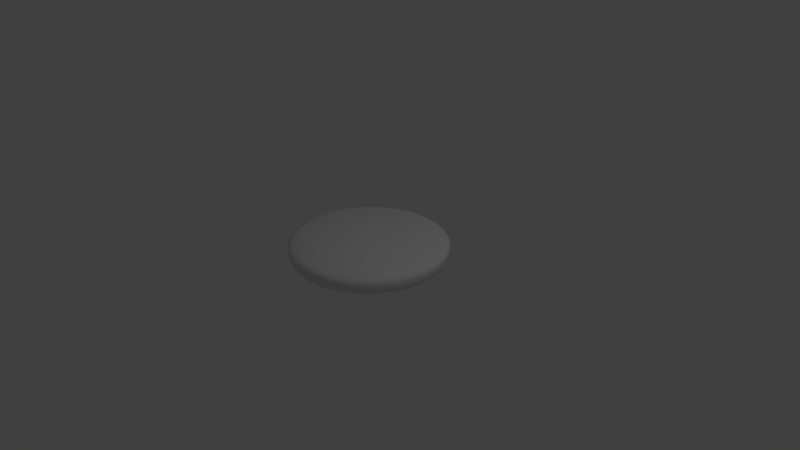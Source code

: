 # Source: ProjectileFrisbee.blend  (saved by Blender 2.79.0; exported with 4.5.12 LTS)
import bpy
from mathutils import Matrix  # noqa: F401  (used for matrix-valued properties, if any)

bpy.ops.wm.read_factory_settings(use_empty=True)
scene = bpy.context.scene
scene.name = 'Scene'

# ---- collections
col_collection_1 = bpy.data.collections.new('Collection 1'); scene.collection.children.link(col_collection_1)

# ---- materials (node trees are filled in below, after node groups)
mat_material = bpy.data.materials.new('Material')
mat_material.alpha_threshold = 0.0
mat_material.use_transparent_shadow = False
mat_material.roughness = 0.5
mat_material.line_color = (0.0, 0.0, 0.0, 1.0)

# ---- material node trees

# ---- world
world_world = bpy.data.worlds.new('World'); scene.world = world_world
world_world.color = (0.05088, 0.05088, 0.05088)
world_world.use_sun_shadow = False
world_world.sun_shadow_jitter_overblur = 0.0
world_world.cycles.sampling_method = 'MANUAL'

# ---- cameras
cam_camera = bpy.data.cameras.new('Camera')
cam_camera.clip_end = 100.0
cam_camera.lens = 35.0
cam_camera.sensor_width = 32.0
cam_camera.sensor_height = 18.0
cam_camera.ortho_scale = 7.314
cam_camera.dof.focus_distance = 0.0
cam_camera.dof.aperture_fstop = 128.0

# ---- lights
light_lamp = bpy.data.lights.new('Lamp', 'POINT')
light_lamp.transmission_factor = 0.0
light_lamp.cutoff_distance = 30.0
light_lamp.energy = 100.0
light_lamp.shadow_buffer_clip_start = 1.001
light_lamp.shadow_soft_size = 0.1
light_lamp.shadow_maximum_resolution = 0.006
light_lamp.use_absolute_resolution = True

# ---- meshes
me_cube = bpy.data.meshes.new('Cube')
me_cube.from_pydata([(0.0, 1.0, 0.0), (-0.1951, 0.9808, 0.0), (-0.3827, 0.9239, 0.0), (-0.5556, 0.8315, 0.0), (-0.7071, 0.7071, 0.0), (-0.8315, 0.5556, 0.0), (-0.9239, 0.3827, 0.0), (-0.9808, 0.1951, 0.0), (-1.0, 7.55e-08, 0.0), (-0.9808, -0.1951, 0.0), (-0.9239, -0.3827, 0.0), (-0.8315, -0.5556, 0.0), (-0.7071, -0.7071, 0.0), (-0.5556, -0.8315, 0.0), (-0.3827, -0.9239, 0.0), (-0.1951, -0.9808, 0.0), (3.258e-07, -1.0, 0.0), (0.1951, -0.9808, 0.0), (0.3827, -0.9239, 0.0), (0.5556, -0.8315, 0.0), (0.7071, -0.7071, 0.0), (0.8315, -0.5556, 0.0), (0.9239, -0.3827, 0.0), (0.9808, -0.1951, 0.0), (1.0, 9.656e-07, 0.0), (0.9808, 0.1951, 0.0), (0.9239, 0.3827, 0.0), (0.8315, 0.5556, 0.0), (0.7071, 0.7071, 0.0), (0.5556, 0.8315, 0.0), (0.3827, 0.9239, 0.0), (0.1951, 0.9808, 0.0), (1.358e-09, 1.011, 0.02043), (-0.1973, 0.992, 0.02043), (-0.3871, 0.9344, 0.02043), (-0.5619, 0.841, 0.02043), (-0.7152, 0.7152, 0.02043), (-0.841, 0.5619, 0.02043), (-0.9344, 0.3871, 0.02043), (-0.992, 0.1973, 0.02043), (-1.011, 7.31e-08, 0.02043), (-0.992, -0.1973, 0.02043), (-0.9344, -0.3871, 0.02043), (-0.841, -0.5619, 0.02043), (-0.7152, -0.7152, 0.02043), (-0.5619, -0.841, 0.02043), (-0.3871, -0.9344, 0.02043), (-0.1973, -0.992, 0.02043), (3.309e-07, -1.011, 0.02043), (0.1973, -0.992, 0.02043), (0.3871, -0.9344, 0.02043), (0.5619, -0.841, 0.02043), (0.7152, -0.7152, 0.02043), (0.841, -0.5619, 0.02043), (0.9344, -0.3871, 0.02043), (0.992, -0.1973, 0.02043), (1.011, 9.734e-07, 0.02043), (0.992, 0.1973, 0.02043), (0.9344, 0.3871, 0.02043), (0.841, 0.5619, 0.02043), (0.7152, 0.7152, 0.02043), (0.5619, 0.841, 0.02043), (0.3871, 0.9344, 0.02043), (0.1973, 0.992, 0.02043), (3.406e-09, 1.033, 0.06525), (-0.2011, 1.013, 0.06525), (-0.3946, 0.9543, 0.06525), (-0.5728, 0.859, 0.06525), (-0.7291, 0.7308, 0.06525), (-0.8573, 0.5745, 0.06525), (-0.9526, 0.3963, 0.06525), (-1.011, 0.2028, 0.06525), (-1.031, 0.001702, 0.06525), (-1.011, -0.1994, 0.06525), (-0.9526, -0.3929, 0.06525), (-0.8573, -0.5711, 0.06525), (-0.7291, -0.7274, 0.06525), (-0.5728, -0.8556, 0.06525), (-0.3946, -0.9509, 0.06525), (-0.2011, -1.01, 0.06525), (3.394e-07, -1.029, 0.06525), (0.2011, -1.01, 0.06525), (0.3946, -0.9509, 0.06525), (0.5728, -0.8556, 0.06525), (0.7291, -0.7274, 0.06525), (0.8573, -0.5711, 0.06525), (0.9526, -0.3929, 0.06525), (1.011, -0.1994, 0.06525), (1.031, 0.001703, 0.06525), (1.011, 0.2028, 0.06525), (0.9526, 0.3963, 0.06525), (0.8573, 0.5745, 0.06525), (0.7291, 0.7308, 0.06525), (0.5728, 0.859, 0.06525), (0.3946, 0.9543, 0.06525), (0.2011, 1.013, 0.06525), (4.822e-09, 1.045, 0.139), (-0.2035, 1.025, 0.139), (-0.3993, 0.9656, 0.139), (-0.5796, 0.8692, 0.139), (-0.7377, 0.7394, 0.139), (-0.8675, 0.5813, 0.139), (-0.9639, 0.401, 0.139), (-1.023, 0.2052, 0.139), (-1.043, 0.001702, 0.139), (-1.023, -0.2018, 0.139), (-0.9639, -0.3976, 0.139), (-0.8675, -0.5779, 0.139), (-0.7377, -0.736, 0.139), (-0.5796, -0.8658, 0.139), (-0.3993, -0.9622, 0.139), (-0.2035, -1.022, 0.139), (3.448e-07, -1.042, 0.139), (0.2035, -1.022, 0.139), (0.3993, -0.9622, 0.139), (0.5796, -0.8658, 0.139), (0.7377, -0.736, 0.139), (0.8675, -0.5779, 0.139), (0.9639, -0.3976, 0.139), (1.023, -0.2018, 0.139), (1.043, 0.001703, 0.139), (1.023, 0.2052, 0.139), (0.9639, 0.401, 0.139), (0.8675, 0.5813, 0.139), (0.7377, 0.7394, 0.139), (0.5796, 0.8692, 0.139), (0.3993, 0.9656, 0.139), (0.2035, 1.025, 0.139), (5.191e-10, 1.034, 0.1745), (-0.2014, 1.014, 0.1745), (-0.3951, 0.9556, 0.1745), (-0.5736, 0.8602, 0.1745), (-0.7301, 0.7318, 0.1745), (-0.8585, 0.5753, 0.1745), (-0.9539, 0.3968, 0.1745), (-1.013, 0.2031, 0.1745), (-1.033, 0.001702, 0.1745), (-1.013, -0.1997, 0.1745), (-0.9539, -0.3934, 0.1745), (-0.8585, -0.5719, 0.1745), (-0.7301, -0.7284, 0.1745), (-0.5736, -0.8568, 0.1745), (-0.3951, -0.9522, 0.1745), (-0.2014, -1.011, 0.1745), (3.37e-07, -1.031, 0.1745), (0.2014, -1.011, 0.1745), (0.3951, -0.9522, 0.1745), (0.5736, -0.8568, 0.1745), (0.7301, -0.7284, 0.1745), (0.8585, -0.5719, 0.1745), (0.9539, -0.3934, 0.1745), (1.013, -0.1997, 0.1745), (1.033, 0.001703, 0.1745), (1.013, 0.2031, 0.1745), (0.9539, 0.3968, 0.1745), (0.8585, 0.5753, 0.1745), (0.7301, 0.7318, 0.1745), (0.5736, 0.8602, 0.1745), (0.3951, 0.9556, 0.1745), (0.2014, 1.014, 0.1745), (-3.379e-09, 0.9851, 0.2057), (-0.1919, 0.9662, 0.2057), (-0.3763, 0.9103, 0.2057), (-0.5464, 0.8194, 0.2057), (-0.6954, 0.6971, 0.2057), (-0.8177, 0.5481, 0.2057), (-0.9086, 0.378, 0.2057), (-0.9645, 0.1936, 0.2057), (-0.9834, 0.001702, 0.2057), (-0.9645, -0.1902, 0.2057), (-0.9086, -0.3746, 0.2057), (-0.8177, -0.5447, 0.2057), (-0.6954, -0.6937, 0.2057), (-0.5464, -0.816, 0.2057), (-0.3763, -0.9069, 0.2057), (-0.1919, -0.9628, 0.2057), (3.171e-07, -0.9817, 0.2057), (0.1919, -0.9628, 0.2057), (0.3763, -0.9069, 0.2057), (0.5464, -0.816, 0.2057), (0.6954, -0.6937, 0.2057), (0.8177, -0.5447, 0.2057), (0.9086, -0.3746, 0.2057), (0.9645, -0.1902, 0.2057), (0.9834, 0.001703, 0.2057), (0.9645, 0.1936, 0.2057), (0.9086, 0.378, 0.2057), (0.8177, 0.5481, 0.2057), (0.6954, 0.6971, 0.2057), (0.5464, 0.8194, 0.2057), (0.3763, 0.9103, 0.2057), (0.1919, 0.9662, 0.2057), (-1.122e-08, 0.8904, 0.2449), (-0.1734, 0.8733, 0.2449), (-0.3401, 0.8227, 0.2449), (-0.4937, 0.7406, 0.2449), (-0.6284, 0.6301, 0.2449), (-0.7389, 0.4954, 0.2449), (-0.821, 0.3418, 0.2449), (-0.8716, 0.1751, 0.2449), (-0.8887, 0.001702, 0.2449), (-0.8716, -0.1717, 0.2449), (-0.821, -0.3384, 0.2449), (-0.7389, -0.492, 0.2449), (-0.6284, -0.6267, 0.2449), (-0.4937, -0.7372, 0.2449), (-0.3401, -0.8193, 0.2449), (-0.1734, -0.8699, 0.2449), (2.783e-07, -0.8869, 0.2449), (0.1734, -0.8699, 0.2449), (0.3401, -0.8193, 0.2449), (0.4937, -0.7372, 0.2449), (0.6284, -0.6267, 0.2449), (0.7389, -0.492, 0.2449), (0.821, -0.3384, 0.2449), (0.8716, -0.1717, 0.2449), (0.8887, 0.001703, 0.2449), (0.8716, 0.1751, 0.2449), (0.821, 0.3418, 0.2449), (0.7389, 0.4954, 0.2449), (0.6284, 0.6301, 0.2449), (0.4937, 0.7406, 0.2449), (0.3401, 0.8227, 0.2449), (0.1734, 0.8733, 0.2449), (-8.838e-08, 0.3624, 0.2729), (-0.07036, 0.3554, 0.2729), (-0.138, 0.3349, 0.2729), (-0.2004, 0.3016, 0.2729), (-0.255, 0.2567, 0.2729), (-0.2999, 0.2021, 0.2729), (-0.3332, 0.1397, 0.2729), (-0.3537, 0.07206, 0.2729), (-0.3607, 0.001702, 0.2729), (-0.3537, -0.06866, 0.2729), (-0.3332, -0.1363, 0.2729), (-0.2999, -0.1987, 0.2729), (-0.255, -0.2533, 0.2729), (-0.2004, -0.2982, 0.2729), (-0.138, -0.3315, 0.2729), (-0.07036, -0.352, 0.2729), (2.913e-08, -0.359, 0.2729), (0.07036, -0.352, 0.2729), (0.138, -0.3315, 0.2729), (0.2004, -0.2982, 0.2729), (0.255, -0.2533, 0.2729), (0.2999, -0.1987, 0.2729), (0.3332, -0.1363, 0.2729), (0.3537, -0.06866, 0.2729), (0.3607, 0.001703, 0.2729), (0.3537, 0.07207, 0.2729), (0.3332, 0.1397, 0.2729), (0.2999, 0.2021, 0.2729), (0.255, 0.2567, 0.2729), (0.2004, 0.3016, 0.2729), (0.138, 0.3349, 0.2729), (0.07036, 0.3554, 0.2729), (-9.902e-08, 0.2844, 0.2819), (-0.05516, 0.279, 0.2819), (-0.1082, 0.2629, 0.2819), (-0.1571, 0.2368, 0.2819), (-0.1999, 0.2016, 0.2819), (-0.2351, 0.1588, 0.2819), (-0.2612, 0.1099, 0.2819), (-0.2773, 0.05686, 0.2819), (-0.2827, 0.001702, 0.2819), (-0.2773, -0.05345, 0.2819), (-0.2612, -0.1065, 0.2819), (-0.2351, -0.1554, 0.2819), (-0.1999, -0.1982, 0.2819), (-0.1571, -0.2334, 0.2819), (-0.1082, -0.2595, 0.2819), (-0.05516, -0.2756, 0.2819), (-6.902e-09, -0.281, 0.2819), (0.05516, -0.2756, 0.2819), (0.1082, -0.2595, 0.2819), (0.1571, -0.2334, 0.2819), (0.1999, -0.1982, 0.2819), (0.2351, -0.1554, 0.2819), (0.2612, -0.1065, 0.2819), (0.2773, -0.05345, 0.2819), (0.2827, 0.001703, 0.2819), (0.2773, 0.05686, 0.2819), (0.2612, 0.1099, 0.2819), (0.2351, 0.1588, 0.2819), (0.1999, 0.2016, 0.2819), (0.1571, 0.2368, 0.2819), (0.1082, 0.2629, 0.2819), (0.05515, 0.279, 0.2819), (-4.526e-09, 0.9619, 0.0), (-0.1877, 0.9434, 0.0), (-0.3681, 0.8887, 0.0), (-0.5344, 0.7998, 0.0), (-0.6802, 0.6802, 0.0), (-0.7998, 0.5344, 0.0), (-0.8887, 0.3681, 0.0), (-0.9434, 0.1877, 0.0), (-0.9619, 8.348e-08, 0.0), (-0.9434, -0.1877, 0.0), (-0.8887, -0.3681, 0.0), (-0.7998, -0.5344, 0.0), (-0.6802, -0.6802, 0.0), (-0.5344, -0.7998, 0.0), (-0.3681, -0.8887, 0.0), (-0.1877, -0.9434, 0.0), (3.089e-07, -0.9619, 0.0), (0.1877, -0.9434, 0.0), (0.3681, -0.8887, 0.0), (0.5344, -0.7998, 0.0), (0.6802, -0.6802, 0.0), (0.7998, -0.5344, 0.0), (0.8887, -0.3681, 0.0), (0.9434, -0.1877, 0.0), (0.9619, 9.397e-07, 0.0), (0.9434, 0.1877, 0.0), (0.8887, 0.3681, 0.0), (0.7998, 0.5344, 0.0), (0.6802, 0.6802, 0.0), (0.5344, 0.7998, 0.0), (0.3681, 0.8887, 0.0), (0.1877, 0.9434, 0.0), (2.316e-08, 1.003, 0.1638), (-0.1956, 0.9834, 0.1638), (-0.3837, 0.9264, 0.1638), (-0.5571, 0.8337, 0.1638), (-0.709, 0.709, 0.1638), (-0.8337, 0.5571, 0.1638), (-0.9264, 0.3837, 0.1638), (-0.9834, 0.1956, 0.1638), (-1.003, 7.993e-08, 0.1638), (-0.9834, -0.1956, 0.1638), (-0.9264, -0.3837, 0.1638), (-0.8337, -0.5571, 0.1638), (-0.709, -0.709, 0.1638), (-0.5571, -0.8337, 0.1638), (-0.3837, -0.9264, 0.1638), (-0.1956, -0.9834, 0.1638), (3.499e-07, -1.003, 0.1638), (0.1956, -0.9834, 0.1638), (0.3837, -0.9264, 0.1638), (0.5571, -0.8337, 0.1638), (0.709, -0.709, 0.1638), (0.8337, -0.5571, 0.1638), (0.9264, -0.3837, 0.1638), (0.9834, -0.1956, 0.1638), (1.003, 9.724e-07, 0.1638), (0.9834, 0.1956, 0.1638), (0.9264, 0.3837, 0.1638), (0.8337, 0.5571, 0.1638), (0.709, 0.709, 0.1638), (0.5571, 0.8337, 0.1638), (0.3837, 0.9264, 0.1638), (0.1956, 0.9834, 0.1638), (1.257e-08, 0.1806, 0.1648), (-0.03523, 0.1771, 0.1648), (-0.06911, 0.1669, 0.1648), (-0.1003, 0.1502, 0.1648), (-0.1277, 0.1277, 0.1648), (-0.1502, 0.1003, 0.1648), (-0.1669, 0.06911, 0.1648), (-0.1771, 0.03523, 0.1648), (-0.1806, 2.649e-07, 0.1648), (-0.1771, -0.03523, 0.1648), (-0.1669, -0.06911, 0.1648), (-0.1502, -0.1003, 0.1648), (-0.1277, -0.1277, 0.1648), (-0.1003, -0.1502, 0.1648), (-0.06911, -0.1669, 0.1648), (-0.03523, -0.1771, 0.1648), (7.142e-08, -0.1806, 0.1648), (0.03523, -0.1771, 0.1648), (0.06911, -0.1669, 0.1648), (0.1003, -0.1502, 0.1648), (0.1277, -0.1277, 0.1648), (0.1502, -0.1003, 0.1648), (0.1669, -0.06911, 0.1648), (0.1771, -0.03523, 0.1648), (0.1806, 4.256e-07, 0.1648), (0.1771, 0.03523, 0.1648), (0.1669, 0.06911, 0.1648), (0.1502, 0.1003, 0.1648), (0.1277, 0.1277, 0.1648), (0.1003, 0.1502, 0.1648), (0.06911, 0.1669, 0.1648), (0.03523, 0.1771, 0.1648)], [], [(5, 37, 36, 4), (0, 32, 63, 31), (19, 51, 50, 18), (6, 38, 37, 5), (20, 52, 51, 19), (7, 39, 38, 6), (21, 53, 52, 20), (8, 40, 39, 7), (22, 54, 53, 21), (9, 41, 40, 8), (23, 55, 54, 22), (10, 42, 41, 9), (24, 56, 55, 23), (11, 43, 42, 10), (25, 57, 56, 24), (12, 44, 43, 11), (26, 58, 57, 25), (13, 45, 44, 12), (27, 59, 58, 26), (14, 46, 45, 13), (1, 33, 32, 0), (28, 60, 59, 27), (15, 47, 46, 14), (2, 34, 33, 1), (29, 61, 60, 28), (16, 48, 47, 15), (3, 35, 34, 2), (30, 62, 61, 29), (17, 49, 48, 16), (4, 36, 35, 3), (31, 63, 62, 30), (18, 50, 49, 17), (59, 91, 90, 58), (46, 78, 77, 45), (33, 65, 64, 32), (60, 92, 91, 59), (47, 79, 78, 46), (34, 66, 65, 33), (61, 93, 92, 60), (48, 80, 79, 47), (35, 67, 66, 34), (62, 94, 93, 61), (49, 81, 80, 48), (36, 68, 67, 35), (63, 95, 94, 62), (50, 82, 81, 49), (37, 69, 68, 36), (32, 64, 95, 63), (51, 83, 82, 50), (38, 70, 69, 37), (52, 84, 83, 51), (39, 71, 70, 38), (53, 85, 84, 52), (40, 72, 71, 39), (54, 86, 85, 53), (41, 73, 72, 40), (55, 87, 86, 54), (42, 74, 73, 41), (56, 88, 87, 55), (43, 75, 74, 42), (57, 89, 88, 56), (44, 76, 75, 43), (58, 90, 89, 57), (45, 77, 76, 44), (67, 99, 98, 66), (94, 126, 125, 93), (81, 113, 112, 80), (68, 100, 99, 67), (95, 127, 126, 94), (82, 114, 113, 81), (69, 101, 100, 68), (64, 96, 127, 95), (83, 115, 114, 82), (70, 102, 101, 69), (84, 116, 115, 83), (71, 103, 102, 70), (85, 117, 116, 84), (72, 104, 103, 71), (86, 118, 117, 85), (73, 105, 104, 72), (87, 119, 118, 86), (74, 106, 105, 73), (88, 120, 119, 87), (75, 107, 106, 74), (89, 121, 120, 88), (76, 108, 107, 75), (90, 122, 121, 89), (77, 109, 108, 76), (91, 123, 122, 90), (78, 110, 109, 77), (65, 97, 96, 64), (92, 124, 123, 91), (79, 111, 110, 78), (66, 98, 97, 65), (93, 125, 124, 92), (80, 112, 111, 79), (102, 134, 133, 101), (116, 148, 147, 115), (103, 135, 134, 102), (117, 149, 148, 116), (104, 136, 135, 103), (118, 150, 149, 117), (105, 137, 136, 104), (119, 151, 150, 118), (106, 138, 137, 105), (120, 152, 151, 119), (107, 139, 138, 106), (121, 153, 152, 120), (108, 140, 139, 107), (122, 154, 153, 121), (109, 141, 140, 108), (123, 155, 154, 122), (110, 142, 141, 109), (97, 129, 128, 96), (124, 156, 155, 123), (111, 143, 142, 110), (98, 130, 129, 97), (125, 157, 156, 124), (112, 144, 143, 111), (99, 131, 130, 98), (126, 158, 157, 125), (113, 145, 144, 112), (100, 132, 131, 99), (127, 159, 158, 126), (114, 146, 145, 113), (101, 133, 132, 100), (96, 128, 159, 127), (115, 147, 146, 114), (137, 169, 168, 136), (151, 183, 182, 150), (138, 170, 169, 137), (152, 184, 183, 151), (139, 171, 170, 138), (153, 185, 184, 152), (140, 172, 171, 139), (154, 186, 185, 153), (141, 173, 172, 140), (155, 187, 186, 154), (142, 174, 173, 141), (129, 161, 160, 128), (156, 188, 187, 155), (143, 175, 174, 142), (130, 162, 161, 129), (157, 189, 188, 156), (144, 176, 175, 143), (131, 163, 162, 130), (158, 190, 189, 157), (145, 177, 176, 144), (132, 164, 163, 131), (159, 191, 190, 158), (146, 178, 177, 145), (133, 165, 164, 132), (128, 160, 191, 159), (147, 179, 178, 146), (134, 166, 165, 133), (148, 180, 179, 147), (135, 167, 166, 134), (149, 181, 180, 148), (136, 168, 167, 135), (150, 182, 181, 149), (172, 204, 203, 171), (186, 218, 217, 185), (173, 205, 204, 172), (187, 219, 218, 186), (174, 206, 205, 173), (161, 193, 192, 160), (188, 220, 219, 187), (175, 207, 206, 174), (162, 194, 193, 161), (189, 221, 220, 188), (176, 208, 207, 175), (163, 195, 194, 162), (190, 222, 221, 189), (177, 209, 208, 176), (164, 196, 195, 163), (191, 223, 222, 190), (178, 210, 209, 177), (165, 197, 196, 164), (160, 192, 223, 191), (179, 211, 210, 178), (166, 198, 197, 165), (180, 212, 211, 179), (167, 199, 198, 166), (181, 213, 212, 180), (168, 200, 199, 167), (182, 214, 213, 181), (169, 201, 200, 168), (183, 215, 214, 182), (170, 202, 201, 169), (184, 216, 215, 183), (171, 203, 202, 170), (185, 217, 216, 184), (207, 239, 238, 206), (194, 226, 225, 193), (221, 253, 252, 220), (208, 240, 239, 207), (195, 227, 226, 194), (222, 254, 253, 221), (209, 241, 240, 208), (196, 228, 227, 195), (223, 255, 254, 222), (210, 242, 241, 209), (197, 229, 228, 196), (192, 224, 255, 223), (211, 243, 242, 210), (198, 230, 229, 197), (212, 244, 243, 211), (199, 231, 230, 198), (213, 245, 244, 212), (200, 232, 231, 199), (214, 246, 245, 213), (201, 233, 232, 200), (215, 247, 246, 214), (202, 234, 233, 201), (216, 248, 247, 215), (203, 235, 234, 202), (217, 249, 248, 216), (204, 236, 235, 203), (218, 250, 249, 217), (205, 237, 236, 204), (219, 251, 250, 218), (206, 238, 237, 205), (193, 225, 224, 192), (220, 252, 251, 219), (242, 274, 273, 241), (229, 261, 260, 228), (224, 256, 287, 255), (243, 275, 274, 242), (230, 262, 261, 229), (244, 276, 275, 243), (231, 263, 262, 230), (245, 277, 276, 244), (232, 264, 263, 231), (246, 278, 277, 245), (233, 265, 264, 232), (247, 279, 278, 246), (234, 266, 265, 233), (248, 280, 279, 247), (235, 267, 266, 234), (249, 281, 280, 248), (236, 268, 267, 235), (250, 282, 281, 249), (237, 269, 268, 236), (251, 283, 282, 250), (238, 270, 269, 237), (225, 257, 256, 224), (252, 284, 283, 251), (239, 271, 270, 238), (226, 258, 257, 225), (253, 285, 284, 252), (240, 272, 271, 239), (227, 259, 258, 226), (254, 286, 285, 253), (241, 273, 272, 240), (228, 260, 259, 227), (255, 287, 286, 254), (257, 258, 259, 260, 261, 262, 263, 264, 265, 266, 267, 268, 269, 270, 271, 272, 273, 274, 275, 276, 277, 278, 279, 280, 281, 282, 283, 284, 285, 286, 287, 256), (10, 298, 299, 11), (24, 312, 313, 25), (11, 299, 300, 12), (25, 313, 314, 26), (12, 300, 301, 13), (26, 314, 315, 27), (13, 301, 302, 14), (0, 288, 289, 1), (27, 315, 316, 28), (14, 302, 303, 15), (1, 289, 290, 2), (28, 316, 317, 29), (15, 303, 304, 16), (2, 290, 291, 3), (29, 317, 318, 30), (16, 304, 305, 17), (3, 291, 292, 4), (30, 318, 319, 31), (17, 305, 306, 18), (4, 292, 293, 5), (31, 319, 288, 0), (18, 306, 307, 19), (5, 293, 294, 6), (19, 307, 308, 20), (6, 294, 295, 7), (20, 308, 309, 21), (7, 295, 296, 8), (21, 309, 310, 22), (8, 296, 297, 9), (22, 310, 311, 23), (9, 297, 298, 10), (23, 311, 312, 24), (290, 322, 323, 291), (317, 349, 350, 318), (304, 336, 337, 305), (291, 323, 324, 292), (318, 350, 351, 319), (305, 337, 338, 306), (292, 324, 325, 293), (319, 351, 320, 288), (306, 338, 339, 307), (293, 325, 326, 294), (307, 339, 340, 308), (294, 326, 327, 295), (308, 340, 341, 309), (295, 327, 328, 296), (309, 341, 342, 310), (296, 328, 329, 297), (310, 342, 343, 311), (297, 329, 330, 298), (311, 343, 344, 312), (298, 330, 331, 299), (312, 344, 345, 313), (299, 331, 332, 300), (313, 345, 346, 314), (300, 332, 333, 301), (314, 346, 347, 315), (301, 333, 334, 302), (288, 320, 321, 289), (315, 347, 348, 316), (302, 334, 335, 303), (289, 321, 322, 290), (316, 348, 349, 317), (303, 335, 336, 304), (325, 357, 358, 326), (339, 371, 372, 340), (326, 358, 359, 327), (340, 372, 373, 341), (327, 359, 360, 328), (341, 373, 374, 342), (328, 360, 361, 329), (342, 374, 375, 343), (329, 361, 362, 330), (343, 375, 376, 344), (330, 362, 363, 331), (344, 376, 377, 345), (331, 363, 364, 332), (345, 377, 378, 346), (332, 364, 365, 333), (346, 378, 379, 347), (333, 365, 366, 334), (320, 352, 353, 321), (347, 379, 380, 348), (334, 366, 367, 335), (321, 353, 354, 322), (348, 380, 381, 349), (335, 367, 368, 336), (322, 354, 355, 323), (349, 381, 382, 350), (336, 368, 369, 337), (323, 355, 356, 324), (350, 382, 383, 351), (337, 369, 370, 338), (324, 356, 357, 325), (351, 383, 352, 320), (338, 370, 371, 339), (353, 352, 383, 382, 381, 380, 379, 378, 377, 376, 375, 374, 373, 372, 371, 370, 369, 368, 367, 366, 365, 364, 363, 362, 361, 360, 359, 358, 357, 356, 355, 354)])
me_cube.polygons.foreach_set('use_smooth', [True] * 354)
_k = set([(256, 257), (256, 287), (257, 258), (258, 259), (259, 260), (260, 261), (261, 262), (262, 263), (263, 264), (264, 265), (265, 266), (266, 267), (267, 268), (268, 269), (269, 270), (270, 271), (271, 272), (272, 273), (273, 274), (274, 275), (275, 276), (276, 277), (277, 278), (278, 279), (279, 280), (280, 281), (281, 282), (282, 283), (283, 284), (284, 285), (285, 286), (286, 287), (288, 289), (288, 319), (289, 290), (290, 291), (291, 292), (292, 293), (293, 294), (294, 295), (295, 296), (296, 297), (297, 298), (298, 299), (299, 300), (300, 301), (301, 302), (302, 303), (303, 304), (304, 305), (305, 306), (306, 307), (307, 308), (308, 309), (309, 310), (310, 311), (311, 312), (312, 313), (313, 314), (314, 315), (315, 316), (316, 317), (317, 318), (318, 319)])
me_cube.attributes.new('sharp_edge', 'BOOLEAN', 'EDGE').data.foreach_set('value', [ (min(e.vertices), max(e.vertices)) in _k for e in me_cube.edges])
_uv = me_cube.uv_layers.new(name='UVMap')
_uv.uv.foreach_set('vector', [0.5563, 0.807, 0.5509, 0.8083, 0.548, 0.7631, 0.5534, 0.7623, 0.5563, 0.5743, 0.5509, 0.5729, 0.5552, 0.5322, 0.5605, 0.534, 0.7191, 0.6787, 0.7137, 0.679, 0.7137, 0.6301, 0.7191, 0.6304, 0.5605, 0.8472, 0.5552, 0.849, 0.5509, 0.8083, 0.5563, 0.807, 0.7204, 0.7262, 0.7151, 0.727, 0.7137, 0.679, 0.7191, 0.6787, 0.5658, 0.8815, 0.5606, 0.8837, 0.5552, 0.849, 0.5605, 0.8472, 0.7231, 0.7709, 0.7178, 0.7722, 0.7151, 0.727, 0.7204, 0.7262, 0.6708, 0.5337, 0.6655, 0.532, 0.67, 0.4973, 0.6753, 0.4994, 0.727, 0.8112, 0.7217, 0.8129, 0.7178, 0.7722, 0.7231, 0.7709, 0.6675, 0.574, 0.6621, 0.5728, 0.6655, 0.532, 0.6708, 0.5337, 0.6161, 0.533, 0.6108, 0.5313, 0.6156, 0.4966, 0.6209, 0.4987, 0.6654, 0.6187, 0.66, 0.618, 0.6621, 0.5728, 0.6675, 0.574, 0.6126, 0.5733, 0.6072, 0.5721, 0.6108, 0.5313, 0.6161, 0.533, 0.6647, 0.6662, 0.6593, 0.666, 0.66, 0.618, 0.6654, 0.6187, 0.6105, 0.6181, 0.605, 0.6173, 0.6072, 0.5721, 0.6126, 0.5733, 0.6654, 0.7146, 0.66, 0.715, 0.6593, 0.666, 0.6647, 0.6662, 0.6097, 0.6656, 0.6043, 0.6654, 0.605, 0.6173, 0.6105, 0.6181, 0.6675, 0.7621, 0.6621, 0.7629, 0.66, 0.715, 0.6654, 0.7146, 0.6105, 0.7139, 0.605, 0.7143, 0.6043, 0.6654, 0.6097, 0.6656, 0.6708, 0.8067, 0.6655, 0.8081, 0.6621, 0.7629, 0.6675, 0.7621, 0.5534, 0.619, 0.548, 0.6182, 0.5509, 0.5729, 0.5563, 0.5743, 0.6126, 0.7614, 0.6072, 0.7623, 0.605, 0.7143, 0.6105, 0.7139, 0.6753, 0.8469, 0.67, 0.8488, 0.6655, 0.8081, 0.6708, 0.8067, 0.5519, 0.6664, 0.5465, 0.6662, 0.548, 0.6182, 0.5534, 0.619, 0.6161, 0.806, 0.6108, 0.8074, 0.6072, 0.7623, 0.6126, 0.7614, 0.7231, 0.5382, 0.7178, 0.5368, 0.7217, 0.4961, 0.727, 0.4979, 0.5519, 0.7148, 0.5465, 0.7151, 0.5465, 0.6662, 0.5519, 0.6664, 0.6209, 0.8462, 0.6156, 0.8481, 0.6108, 0.8074, 0.6161, 0.806, 0.7204, 0.5829, 0.7151, 0.5821, 0.7178, 0.5368, 0.7231, 0.5382, 0.5534, 0.7623, 0.548, 0.7631, 0.5465, 0.7151, 0.5519, 0.7148, 0.5605, 0.534, 0.5552, 0.5322, 0.5606, 0.4976, 0.5658, 0.4998, 0.7191, 0.6304, 0.7137, 0.6301, 0.7151, 0.5821, 0.7204, 0.5829, 0.605, 0.7143, 0.5933, 0.7153, 0.5926, 0.6654, 0.6043, 0.6654, 0.6655, 0.8081, 0.6539, 0.8103, 0.6505, 0.7642, 0.6621, 0.7629, 0.548, 0.6182, 0.5362, 0.6165, 0.5392, 0.5705, 0.5509, 0.5729, 0.6072, 0.7623, 0.5956, 0.7642, 0.5933, 0.7153, 0.605, 0.7143, 0.67, 0.8488, 0.6586, 0.8517, 0.6539, 0.8103, 0.6655, 0.8081, 0.5465, 0.6662, 0.5347, 0.6655, 0.5362, 0.6165, 0.548, 0.6182, 0.6108, 0.8074, 0.5992, 0.8103, 0.5956, 0.7642, 0.6072, 0.7623, 0.7178, 0.5368, 0.7062, 0.5348, 0.7102, 0.4933, 0.7217, 0.4961, 0.5465, 0.7151, 0.5347, 0.7154, 0.5347, 0.6655, 0.5465, 0.6662, 0.6156, 0.8481, 0.6041, 0.8517, 0.5992, 0.8103, 0.6108, 0.8074, 0.7151, 0.5821, 0.7035, 0.5809, 0.7062, 0.5348, 0.7178, 0.5368, 0.548, 0.7631, 0.5362, 0.7643, 0.5347, 0.7154, 0.5465, 0.7151, 0.5552, 0.5322, 0.5436, 0.529, 0.5491, 0.4937, 0.5606, 0.4976, 0.7137, 0.6301, 0.7021, 0.6298, 0.7035, 0.5809, 0.7151, 0.5821, 0.5509, 0.8083, 0.5392, 0.8104, 0.5362, 0.7643, 0.548, 0.7631, 0.5509, 0.5729, 0.5392, 0.5705, 0.5436, 0.529, 0.5552, 0.5322, 0.7137, 0.679, 0.7021, 0.6797, 0.7021, 0.6298, 0.7137, 0.6301, 0.5552, 0.849, 0.5436, 0.8519, 0.5392, 0.8104, 0.5509, 0.8083, 0.7151, 0.727, 0.7035, 0.7286, 0.7021, 0.6797, 0.7137, 0.679, 0.5606, 0.8837, 0.5491, 0.8872, 0.5436, 0.8519, 0.5552, 0.849, 0.7178, 0.7722, 0.7062, 0.7747, 0.7035, 0.7286, 0.7151, 0.727, 0.6655, 0.532, 0.6539, 0.5288, 0.6586, 0.4934, 0.67, 0.4973, 0.7217, 0.8129, 0.7102, 0.8162, 0.7062, 0.7747, 0.7178, 0.7722, 0.6621, 0.5728, 0.6505, 0.5703, 0.6539, 0.5288, 0.6655, 0.532, 0.6108, 0.5313, 0.5992, 0.5288, 0.6041, 0.4934, 0.6156, 0.4966, 0.66, 0.618, 0.6484, 0.6164, 0.6505, 0.5703, 0.6621, 0.5728, 0.6072, 0.5721, 0.5956, 0.5703, 0.5992, 0.5288, 0.6108, 0.5313, 0.6593, 0.666, 0.6477, 0.6654, 0.6484, 0.6164, 0.66, 0.618, 0.605, 0.6173, 0.5933, 0.6165, 0.5956, 0.5703, 0.6072, 0.5721, 0.66, 0.715, 0.6484, 0.7153, 0.6477, 0.6654, 0.6593, 0.666, 0.6043, 0.6654, 0.5926, 0.6654, 0.5933, 0.6165, 0.605, 0.6173, 0.6621, 0.7629, 0.6505, 0.7642, 0.6484, 0.7153, 0.66, 0.715, 0.5347, 0.7154, 0.5162, 0.7157, 0.5162, 0.6652, 0.5347, 0.6655, 0.6041, 0.8517, 0.5857, 0.8539, 0.5808, 0.812, 0.5992, 0.8103, 0.7035, 0.5809, 0.685, 0.58, 0.6878, 0.5333, 0.7062, 0.5348, 0.5362, 0.7643, 0.5178, 0.7652, 0.5162, 0.7157, 0.5347, 0.7154, 0.5436, 0.529, 0.5252, 0.527, 0.5308, 0.4913, 0.5491, 0.4937, 0.7021, 0.6298, 0.6836, 0.6295, 0.685, 0.58, 0.7035, 0.5809, 0.5392, 0.8104, 0.5208, 0.8118, 0.5178, 0.7652, 0.5362, 0.7643, 0.5392, 0.5705, 0.5208, 0.569, 0.5252, 0.527, 0.5436, 0.529, 0.7021, 0.6797, 0.6836, 0.68, 0.6836, 0.6295, 0.7021, 0.6298, 0.5436, 0.8519, 0.5252, 0.8538, 0.5208, 0.8118, 0.5392, 0.8104, 0.7035, 0.7286, 0.685, 0.7295, 0.6836, 0.68, 0.7021, 0.6797, 0.5491, 0.8872, 0.5308, 0.8895, 0.5252, 0.8538, 0.5436, 0.8519, 0.7062, 0.7747, 0.6878, 0.7762, 0.685, 0.7295, 0.7035, 0.7286, 0.6539, 0.5288, 0.6355, 0.5271, 0.6402, 0.4913, 0.6586, 0.4934, 0.7102, 0.8162, 0.6919, 0.8181, 0.6878, 0.7762, 0.7062, 0.7747, 0.6505, 0.5703, 0.632, 0.5691, 0.6355, 0.5271, 0.6539, 0.5288, 0.5992, 0.5288, 0.5808, 0.5271, 0.5857, 0.4913, 0.6041, 0.4934, 0.6484, 0.6164, 0.6299, 0.6158, 0.632, 0.5691, 0.6505, 0.5703, 0.5956, 0.5703, 0.5771, 0.5692, 0.5808, 0.5271, 0.5992, 0.5288, 0.6477, 0.6654, 0.6292, 0.6654, 0.6299, 0.6158, 0.6484, 0.6164, 0.5933, 0.6165, 0.5749, 0.6159, 0.5771, 0.5692, 0.5956, 0.5703, 0.6484, 0.7153, 0.6299, 0.7158, 0.6292, 0.6654, 0.6477, 0.6654, 0.5926, 0.6654, 0.5741, 0.6654, 0.5749, 0.6159, 0.5933, 0.6165, 0.6505, 0.7642, 0.632, 0.7653, 0.6299, 0.7158, 0.6484, 0.7153, 0.5933, 0.7153, 0.5749, 0.7159, 0.5741, 0.6654, 0.5926, 0.6654, 0.6539, 0.8103, 0.6355, 0.8119, 0.632, 0.7653, 0.6505, 0.7642, 0.5362, 0.6165, 0.5178, 0.6157, 0.5208, 0.569, 0.5392, 0.5705, 0.5956, 0.7642, 0.5771, 0.7654, 0.5749, 0.7159, 0.5933, 0.7153, 0.6586, 0.8517, 0.6402, 0.8539, 0.6355, 0.8119, 0.6539, 0.8103, 0.5347, 0.6655, 0.5162, 0.6652, 0.5178, 0.6157, 0.5362, 0.6165, 0.5992, 0.8103, 0.5808, 0.812, 0.5771, 0.7654, 0.5956, 0.7642, 0.7062, 0.5348, 0.6878, 0.5333, 0.6919, 0.4913, 0.7102, 0.4933, 0.5252, 0.8538, 0.5169, 0.8521, 0.5125, 0.8106, 0.5208, 0.8118, 0.685, 0.7295, 0.6767, 0.7287, 0.6753, 0.6797, 0.6836, 0.68, 0.5308, 0.8895, 0.5224, 0.8875, 0.5169, 0.8521, 0.5252, 0.8538, 0.6878, 0.7762, 0.6795, 0.7749, 0.6767, 0.7287, 0.685, 0.7295, 0.6355, 0.5271, 0.6272, 0.5289, 0.6318, 0.4935, 0.6402, 0.4913, 0.6919, 0.8181, 0.6835, 0.8164, 0.6795, 0.7749, 0.6878, 0.7762, 0.632, 0.5691, 0.6237, 0.5705, 0.6272, 0.5289, 0.6355, 0.5271, 0.697, 0.8538, 0.6886, 0.8518, 0.6835, 0.8164, 0.6919, 0.8181, 0.6299, 0.6158, 0.6216, 0.6167, 0.6237, 0.5705, 0.632, 0.5691, 0.5771, 0.5692, 0.5688, 0.5706, 0.5725, 0.529, 0.5808, 0.5271, 0.6292, 0.6654, 0.6209, 0.6657, 0.6216, 0.6167, 0.6299, 0.6158, 0.5749, 0.6159, 0.5666, 0.6168, 0.5688, 0.5706, 0.5771, 0.5692, 0.6299, 0.7158, 0.6216, 0.7157, 0.6209, 0.6657, 0.6292, 0.6654, 0.5741, 0.6654, 0.5658, 0.6658, 0.5666, 0.6168, 0.5749, 0.6159, 0.632, 0.7653, 0.6237, 0.7647, 0.6216, 0.7157, 0.6299, 0.7158, 0.5749, 0.7159, 0.5666, 0.7158, 0.5658, 0.6658, 0.5741, 0.6654, 0.6355, 0.8119, 0.6272, 0.8108, 0.6237, 0.7647, 0.632, 0.7653, 0.5178, 0.6157, 0.5095, 0.6164, 0.5125, 0.5703, 0.5208, 0.569, 0.5771, 0.7654, 0.5688, 0.7647, 0.5666, 0.7158, 0.5749, 0.7159, 0.6402, 0.8539, 0.6318, 0.8523, 0.6272, 0.8108, 0.6355, 0.8119, 0.5162, 0.6652, 0.508, 0.6654, 0.5095, 0.6164, 0.5178, 0.6157, 0.5808, 0.812, 0.5725, 0.8108, 0.5688, 0.7647, 0.5771, 0.7654, 0.6878, 0.5333, 0.6795, 0.5346, 0.6835, 0.493, 0.6919, 0.4913, 0.5162, 0.7157, 0.508, 0.7154, 0.508, 0.6654, 0.5162, 0.6652, 0.5857, 0.8539, 0.5774, 0.8523, 0.5725, 0.8108, 0.5808, 0.812, 0.685, 0.58, 0.6767, 0.5808, 0.6795, 0.5346, 0.6878, 0.5333, 0.5178, 0.7652, 0.5095, 0.7644, 0.508, 0.7154, 0.5162, 0.7157, 0.5918, 0.8895, 0.5833, 0.8876, 0.5774, 0.8523, 0.5857, 0.8539, 0.6836, 0.6295, 0.6753, 0.6298, 0.6767, 0.5808, 0.685, 0.58, 0.5208, 0.8118, 0.5125, 0.8106, 0.5095, 0.7644, 0.5178, 0.7652, 0.5208, 0.569, 0.5125, 0.5703, 0.5169, 0.5287, 0.5252, 0.527, 0.6836, 0.68, 0.6753, 0.6797, 0.6753, 0.6298, 0.6836, 0.6295, 0.3281, 0.009748, 0.3246, 0.02134, 0.2778, 0.01206, 0.279, 0.0, 0.279, 0.5073, 0.2778, 0.4953, 0.3246, 0.486, 0.3281, 0.4976, 0.3743, 0.02887, 0.3686, 0.03955, 0.3246, 0.02134, 0.3281, 0.009748, 0.229, 0.5073, 0.2302, 0.4953, 0.2778, 0.4953, 0.279, 0.5073, 0.4159, 0.05663, 0.4082, 0.066, 0.3686, 0.03955, 0.3743, 0.02887, 0.1799, 0.4976, 0.1834, 0.486, 0.2302, 0.4953, 0.229, 0.5073, 0.4513, 0.09196, 0.4419, 0.09965, 0.4082, 0.066, 0.4159, 0.05663, 0.1337, 0.4785, 0.1394, 0.4678, 0.1834, 0.486, 0.1799, 0.4976, 0.4791, 0.1335, 0.4684, 0.1392, 0.4419, 0.09965, 0.4513, 0.09196, 0.09208, 0.4507, 0.09978, 0.4413, 0.1394, 0.4678, 0.1337, 0.4785, 0.4982, 0.1797, 0.4866, 0.1832, 0.4684, 0.1392, 0.4791, 0.1335, 0.009761, 0.1797, 0.02137, 0.1832, 0.01207, 0.2299, 1.179e-07, 0.2287, 0.0567, 0.4154, 0.06608, 0.4077, 0.09978, 0.4413, 0.09208, 0.4507, 0.508, 0.2287, 0.4959, 0.2299, 0.4866, 0.1832, 0.4982, 0.1797, 0.02891, 0.1335, 0.03961, 0.1392, 0.02137, 0.1832, 0.009761, 0.1797, 0.02891, 0.3738, 0.03961, 0.3681, 0.06608, 0.4077, 0.0567, 0.4154, 0.508, 0.2786, 0.4959, 0.2775, 0.4959, 0.2299, 0.508, 0.2287, 0.0567, 0.09196, 0.06608, 0.09965, 0.03961, 0.1392, 0.02891, 0.1335, 0.009761, 0.3276, 0.02137, 0.3241, 0.03961, 0.3681, 0.02891, 0.3738, 0.4982, 0.3277, 0.4866, 0.3241, 0.4959, 0.2775, 0.508, 0.2786, 0.09208, 0.05663, 0.09978, 0.066, 0.06608, 0.09965, 0.0567, 0.09196, 0.0, 0.2786, 0.01207, 0.2775, 0.02137, 0.3241, 0.009761, 0.3276, 0.4791, 0.3738, 0.4684, 0.3681, 0.4866, 0.3241, 0.4982, 0.3277, 0.1337, 0.02887, 0.1394, 0.03955, 0.09978, 0.066, 0.09208, 0.05663, 1.179e-07, 0.2287, 0.01207, 0.2299, 0.01207, 0.2775, 0.0, 0.2786, 0.4513, 0.4154, 0.4419, 0.4077, 0.4684, 0.3681, 0.4791, 0.3738, 0.1799, 0.009748, 0.1834, 0.02134, 0.1394, 0.03955, 0.1337, 0.02887, 0.4159, 0.4507, 0.4082, 0.4413, 0.4419, 0.4077, 0.4513, 0.4154, 0.229, 2.943e-08, 0.2302, 0.01206, 0.1834, 0.02134, 0.1799, 0.009748, 0.3743, 0.4785, 0.3686, 0.4678, 0.4082, 0.4413, 0.4159, 0.4507, 0.279, 0.0, 0.2778, 0.01206, 0.2302, 0.01206, 0.229, 2.943e-08, 0.3281, 0.4976, 0.3246, 0.486, 0.3686, 0.4678, 0.3743, 0.4785, 0.4419, 0.09965, 0.4238, 0.1145, 0.3934, 0.08408, 0.4082, 0.066, 0.1394, 0.4678, 0.1504, 0.4471, 0.1902, 0.4636, 0.1834, 0.486, 0.4684, 0.1392, 0.4477, 0.1502, 0.4238, 0.1145, 0.4419, 0.09965, 0.09978, 0.4413, 0.1146, 0.4232, 0.1504, 0.4471, 0.1394, 0.4678, 0.4866, 0.1832, 0.4642, 0.19, 0.4477, 0.1502, 0.4684, 0.1392, 0.02137, 0.1832, 0.04379, 0.19, 0.03539, 0.2322, 0.01207, 0.2299, 0.06608, 0.4077, 0.08419, 0.3928, 0.1146, 0.4232, 0.09978, 0.4413, 0.4959, 0.2299, 0.4726, 0.2322, 0.4642, 0.19, 0.4866, 0.1832, 0.03961, 0.1392, 0.06027, 0.1502, 0.04379, 0.19, 0.02137, 0.1832, 0.03961, 0.3681, 0.06027, 0.3571, 0.08419, 0.3928, 0.06608, 0.4077, 0.4959, 0.2775, 0.4726, 0.2752, 0.4726, 0.2322, 0.4959, 0.2299, 0.06608, 0.09965, 0.08419, 0.1145, 0.06027, 0.1502, 0.03961, 0.1392, 0.02137, 0.3241, 0.04379, 0.3173, 0.06027, 0.3571, 0.03961, 0.3681, 0.4866, 0.3241, 0.4642, 0.3173, 0.4726, 0.2752, 0.4959, 0.2775, 0.09978, 0.066, 0.1146, 0.08408, 0.08419, 0.1145, 0.06608, 0.09965, 0.01207, 0.2775, 0.03539, 0.2752, 0.04379, 0.3173, 0.02137, 0.3241, 0.4684, 0.3681, 0.4477, 0.3571, 0.4642, 0.3173, 0.4866, 0.3241, 0.1394, 0.03955, 0.1504, 0.06019, 0.1146, 0.08408, 0.09978, 0.066, 0.01207, 0.2299, 0.03539, 0.2322, 0.03539, 0.2752, 0.01207, 0.2775, 0.4419, 0.4077, 0.4238, 0.3928, 0.4477, 0.3571, 0.4684, 0.3681, 0.1834, 0.02134, 0.1902, 0.04373, 0.1504, 0.06019, 0.1394, 0.03955, 0.4082, 0.4413, 0.3934, 0.4232, 0.4238, 0.3928, 0.4419, 0.4077, 0.2302, 0.01206, 0.2325, 0.03534, 0.1902, 0.04373, 0.1834, 0.02134, 0.3686, 0.4678, 0.3575, 0.4471, 0.3934, 0.4232, 0.4082, 0.4413, 0.2778, 0.01206, 0.2755, 0.03534, 0.2325, 0.03534, 0.2302, 0.01206, 0.3246, 0.486, 0.3178, 0.4636, 0.3575, 0.4471, 0.3686, 0.4678, 0.3246, 0.02134, 0.3178, 0.04373, 0.2755, 0.03534, 0.2778, 0.01206, 0.2778, 0.4953, 0.2755, 0.472, 0.3178, 0.4636, 0.3246, 0.486, 0.3686, 0.03955, 0.3575, 0.06019, 0.3178, 0.04373, 0.3246, 0.02134, 0.2302, 0.4953, 0.2325, 0.472, 0.2755, 0.472, 0.2778, 0.4953, 0.4082, 0.066, 0.3934, 0.08408, 0.3575, 0.06019, 0.3686, 0.03955, 0.1834, 0.486, 0.1902, 0.4636, 0.2325, 0.472, 0.2302, 0.4953, 0.4726, 0.2322, 0.3427, 0.2449, 0.3393, 0.2278, 0.4642, 0.19, 0.06027, 0.1502, 0.1754, 0.2117, 0.1687, 0.2278, 0.04379, 0.19, 0.06027, 0.3571, 0.1754, 0.2956, 0.1851, 0.3101, 0.08419, 0.3928, 0.4726, 0.2752, 0.3427, 0.2624, 0.3427, 0.2449, 0.4726, 0.2322, 0.08419, 0.1145, 0.1851, 0.1972, 0.1754, 0.2117, 0.06027, 0.1502, 0.04379, 0.3173, 0.1687, 0.2795, 0.1754, 0.2956, 0.06027, 0.3571, 0.4642, 0.3173, 0.3393, 0.2795, 0.3427, 0.2624, 0.4726, 0.2752, 0.1146, 0.08408, 0.1974, 0.1848, 0.1851, 0.1972, 0.08419, 0.1145, 0.03539, 0.2752, 0.1653, 0.2624, 0.1687, 0.2795, 0.04379, 0.3173, 0.4477, 0.3571, 0.3326, 0.2956, 0.3393, 0.2795, 0.4642, 0.3173, 0.1504, 0.06019, 0.212, 0.1751, 0.1974, 0.1848, 0.1146, 0.08408, 0.03539, 0.2322, 0.1653, 0.2449, 0.1653, 0.2624, 0.03539, 0.2752, 0.4238, 0.3928, 0.3229, 0.3101, 0.3326, 0.2956, 0.4477, 0.3571, 0.1902, 0.04373, 0.2281, 0.1685, 0.212, 0.1751, 0.1504, 0.06019, 0.3934, 0.4232, 0.3106, 0.3225, 0.3229, 0.3101, 0.4238, 0.3928, 0.2325, 0.03534, 0.2453, 0.1651, 0.2281, 0.1685, 0.1902, 0.04373, 0.3575, 0.4471, 0.296, 0.3322, 0.3106, 0.3225, 0.3934, 0.4232, 0.2755, 0.03534, 0.2627, 0.1651, 0.2453, 0.1651, 0.2325, 0.03534, 0.3178, 0.4636, 0.2799, 0.3389, 0.296, 0.3322, 0.3575, 0.4471, 0.3178, 0.04373, 0.2799, 0.1685, 0.2627, 0.1651, 0.2755, 0.03534, 0.2755, 0.472, 0.2627, 0.3423, 0.2799, 0.3389, 0.3178, 0.4636, 0.3575, 0.06019, 0.296, 0.1751, 0.2799, 0.1685, 0.3178, 0.04373, 0.2325, 0.472, 0.2453, 0.3423, 0.2627, 0.3423, 0.2755, 0.472, 0.3934, 0.08408, 0.3106, 0.1848, 0.296, 0.1751, 0.3575, 0.06019, 0.1902, 0.4636, 0.2281, 0.3389, 0.2453, 0.3423, 0.2325, 0.472, 0.4238, 0.1145, 0.3229, 0.1972, 0.3106, 0.1848, 0.3934, 0.08408, 0.1504, 0.4471, 0.212, 0.3322, 0.2281, 0.3389, 0.1902, 0.4636, 0.4477, 0.1502, 0.3326, 0.2117, 0.3229, 0.1972, 0.4238, 0.1145, 0.1146, 0.4232, 0.1974, 0.3225, 0.212, 0.3322, 0.1504, 0.4471, 0.4642, 0.19, 0.3393, 0.2278, 0.3326, 0.2117, 0.4477, 0.1502, 0.04379, 0.19, 0.1687, 0.2278, 0.1653, 0.2449, 0.03539, 0.2322, 0.08419, 0.3928, 0.1851, 0.3101, 0.1974, 0.3225, 0.1146, 0.4232, 0.3326, 0.2956, 0.3156, 0.2866, 0.3209, 0.2739, 0.3393, 0.2795, 0.212, 0.1751, 0.2211, 0.1921, 0.2097, 0.1997, 0.1974, 0.1848, 0.1653, 0.2449, 0.1844, 0.2468, 0.1844, 0.2605, 0.1653, 0.2624, 0.3229, 0.3101, 0.308, 0.2979, 0.3156, 0.2866, 0.3326, 0.2956, 0.2281, 0.1685, 0.2337, 0.1869, 0.2211, 0.1921, 0.212, 0.1751, 0.3106, 0.3225, 0.2983, 0.3076, 0.308, 0.2979, 0.3229, 0.3101, 0.2453, 0.1651, 0.2471, 0.1842, 0.2337, 0.1869, 0.2281, 0.1685, 0.296, 0.3322, 0.2869, 0.3152, 0.2983, 0.3076, 0.3106, 0.3225, 0.2627, 0.1651, 0.2608, 0.1842, 0.2471, 0.1842, 0.2453, 0.1651, 0.2799, 0.3389, 0.2743, 0.3204, 0.2869, 0.3152, 0.296, 0.3322, 0.2799, 0.1685, 0.2743, 0.1869, 0.2608, 0.1842, 0.2627, 0.1651, 0.2627, 0.3423, 0.2608, 0.3231, 0.2743, 0.3204, 0.2799, 0.3389, 0.296, 0.1751, 0.2869, 0.1921, 0.2743, 0.1869, 0.2799, 0.1685, 0.2453, 0.3423, 0.2471, 0.3231, 0.2608, 0.3231, 0.2627, 0.3423, 0.3106, 0.1848, 0.2983, 0.1997, 0.2869, 0.1921, 0.296, 0.1751, 0.2281, 0.3389, 0.2337, 0.3204, 0.2471, 0.3231, 0.2453, 0.3423, 0.3229, 0.1972, 0.308, 0.2094, 0.2983, 0.1997, 0.3106, 0.1848, 0.212, 0.3322, 0.2211, 0.3152, 0.2337, 0.3204, 0.2281, 0.3389, 0.3326, 0.2117, 0.3156, 0.2208, 0.308, 0.2094, 0.3229, 0.1972, 0.1974, 0.3225, 0.2097, 0.3076, 0.2211, 0.3152, 0.212, 0.3322, 0.3393, 0.2278, 0.3209, 0.2334, 0.3156, 0.2208, 0.3326, 0.2117, 0.1687, 0.2278, 0.1871, 0.2334, 0.1844, 0.2468, 0.1653, 0.2449, 0.1851, 0.3101, 0.2, 0.2979, 0.2097, 0.3076, 0.1974, 0.3225, 0.3427, 0.2449, 0.3235, 0.2468, 0.3209, 0.2334, 0.3393, 0.2278, 0.1754, 0.2117, 0.1924, 0.2208, 0.1871, 0.2334, 0.1687, 0.2278, 0.1754, 0.2956, 0.1924, 0.2866, 0.2, 0.2979, 0.1851, 0.3101, 0.3427, 0.2624, 0.3235, 0.2605, 0.3235, 0.2468, 0.3427, 0.2449, 0.1851, 0.1972, 0.2, 0.2094, 0.1924, 0.2208, 0.1754, 0.2117, 0.1687, 0.2795, 0.1871, 0.2739, 0.1924, 0.2866, 0.1754, 0.2956, 0.3393, 0.2795, 0.3209, 0.2739, 0.3235, 0.2605, 0.3427, 0.2624, 0.1974, 0.1848, 0.2097, 0.1997, 0.2, 0.2094, 0.1851, 0.1972, 0.1653, 0.2624, 0.1844, 0.2605, 0.1871, 0.2739, 0.1687, 0.2795, 0.1871, 0.2334, 0.1924, 0.2208, 0.2, 0.2094, 0.2097, 0.1997, 0.2211, 0.1921, 0.2337, 0.1869, 0.2471, 0.1842, 0.2608, 0.1842, 0.2743, 0.1869, 0.2869, 0.1921, 0.2983, 0.1997, 0.308, 0.2094, 0.3156, 0.2208, 0.3209, 0.2334, 0.3235, 0.2468, 0.3235, 0.2605, 0.3209, 0.2739, 0.3156, 0.2866, 0.308, 0.2979, 0.2983, 0.3076, 0.2869, 0.3152, 0.2743, 0.3204, 0.2608, 0.3231, 0.2471, 0.3231, 0.2337, 0.3204, 0.2211, 0.3152, 0.2097, 0.3076, 0.2, 0.2979, 0.1924, 0.2866, 0.1871, 0.2739, 0.1844, 0.2605, 0.1844, 0.2468, 0.508, 0.2215, 0.5174, 0.2224, 0.5174, 0.2689, 0.508, 0.2699, 0.972, 0.362, 0.9637, 0.3576, 0.9815, 0.3146, 0.9905, 0.3173, 0.508, 0.2699, 0.5174, 0.2689, 0.5265, 0.3146, 0.5175, 0.3173, 0.9905, 0.3173, 0.9815, 0.3146, 0.9906, 0.2689, 1.0, 0.2699, 0.5175, 0.3173, 0.5265, 0.3146, 0.5443, 0.3576, 0.536, 0.362, 1.0, 0.2699, 0.9906, 0.2689, 0.9906, 0.2224, 1.0, 0.2215, 0.536, 0.362, 0.5443, 0.3576, 0.5702, 0.3963, 0.5629, 0.4023, 0.8705, 0.02796, 0.8661, 0.03626, 0.823, 0.01845, 0.8258, 0.009441, 1.0, 0.2215, 0.9906, 0.2224, 0.9815, 0.1767, 0.9905, 0.174, 0.5629, 0.4023, 0.5702, 0.3963, 0.6032, 0.4292, 0.5972, 0.4365, 0.8258, 0.009441, 0.823, 0.01845, 0.7773, 0.009364, 0.7782, 5.886e-08, 0.9905, 0.174, 0.9815, 0.1767, 0.9637, 0.1337, 0.972, 0.1293, 0.5972, 0.4365, 0.6032, 0.4292, 0.6419, 0.4551, 0.6375, 0.4634, 0.7782, 5.886e-08, 0.7773, 0.009364, 0.7307, 0.009364, 0.7298, 0.0, 0.972, 0.1293, 0.9637, 0.1337, 0.9378, 0.09504, 0.9451, 0.08907, 0.6375, 0.4634, 0.6419, 0.4551, 0.685, 0.4729, 0.6822, 0.4819, 0.7298, 0.0, 0.7307, 0.009364, 0.685, 0.01845, 0.6822, 0.009441, 0.9451, 0.08907, 0.9378, 0.09504, 0.9048, 0.06212, 0.9108, 0.05485, 0.6822, 0.4819, 0.685, 0.4729, 0.7307, 0.482, 0.7298, 0.4913, 0.6822, 0.009441, 0.685, 0.01845, 0.6419, 0.03626, 0.6375, 0.02796, 0.9108, 0.05485, 0.9048, 0.06212, 0.8661, 0.03626, 0.8705, 0.02796, 0.7298, 0.4913, 0.7307, 0.482, 0.7773, 0.482, 0.7782, 0.4913, 0.6375, 0.02796, 0.6419, 0.03626, 0.6032, 0.06212, 0.5972, 0.05485, 0.7782, 0.4913, 0.7773, 0.482, 0.823, 0.4729, 0.8258, 0.4819, 0.5972, 0.05485, 0.6032, 0.06212, 0.5702, 0.09504, 0.5629, 0.08907, 0.8258, 0.4819, 0.823, 0.4729, 0.8661, 0.4551, 0.8705, 0.4634, 0.5629, 0.08907, 0.5702, 0.09504, 0.5443, 0.1337, 0.536, 0.1293, 0.8705, 0.4634, 0.8661, 0.4551, 0.9048, 0.4292, 0.9108, 0.4365, 0.536, 0.1293, 0.5443, 0.1337, 0.5265, 0.1767, 0.5175, 0.174, 0.9108, 0.4365, 0.9048, 0.4292, 0.9378, 0.3963, 0.9451, 0.4023, 0.5175, 0.174, 0.5265, 0.1767, 0.5174, 0.2224, 0.508, 0.2215, 0.9451, 0.4023, 0.9378, 0.3963, 0.9637, 0.3576, 0.972, 0.362, 0.8764, 0.6244, 0.915, 0.624, 0.9143, 0.6725, 0.8757, 0.671, 0.8291, 0.7523, 0.8678, 0.7547, 0.8712, 0.7995, 0.8323, 0.7953, 0.7333, 0.5358, 0.772, 0.5316, 0.7684, 0.5764, 0.7298, 0.5787, 0.8757, 0.671, 0.9143, 0.6725, 0.915, 0.7201, 0.8764, 0.7166, 0.8323, 0.7953, 0.8712, 0.7995, 0.8757, 0.8398, 0.8367, 0.8339, 0.7298, 0.5787, 0.7684, 0.5764, 0.7662, 0.624, 0.7277, 0.6244, 0.8764, 0.7166, 0.915, 0.7201, 0.917, 0.765, 0.8783, 0.7597, 0.8858, 0.4972, 0.9248, 0.4913, 0.9203, 0.5316, 0.8815, 0.5358, 0.7277, 0.6244, 0.7662, 0.624, 0.7654, 0.6725, 0.727, 0.6709, 0.8783, 0.7597, 0.917, 0.765, 0.9203, 0.8054, 0.8815, 0.7984, 0.727, 0.6709, 0.7654, 0.6725, 0.7662, 0.7201, 0.7277, 0.7166, 0.8815, 0.7984, 0.9203, 0.8054, 0.9248, 0.8398, 0.8858, 0.8314, 0.7277, 0.7166, 0.7662, 0.7201, 0.7684, 0.765, 0.7298, 0.7596, 0.7876, 0.4972, 0.8265, 0.4913, 0.8217, 0.5316, 0.783, 0.5358, 0.7298, 0.7596, 0.7684, 0.765, 0.772, 0.8054, 0.7333, 0.7984, 0.783, 0.5358, 0.8217, 0.5316, 0.8182, 0.5764, 0.7796, 0.5788, 0.7333, 0.7984, 0.772, 0.8054, 0.7768, 0.8398, 0.7379, 0.8314, 0.7796, 0.5788, 0.8182, 0.5764, 0.816, 0.624, 0.7775, 0.6244, 0.8367, 0.4997, 0.8757, 0.4913, 0.8712, 0.5257, 0.8323, 0.5327, 0.7775, 0.6244, 0.816, 0.624, 0.8153, 0.6725, 0.7768, 0.6709, 0.8323, 0.5327, 0.8712, 0.5257, 0.8678, 0.5661, 0.8291, 0.5714, 0.7768, 0.6709, 0.8153, 0.6725, 0.816, 0.7201, 0.7775, 0.7166, 0.8291, 0.5714, 0.8678, 0.5661, 0.8657, 0.611, 0.8271, 0.6145, 0.7775, 0.7166, 0.816, 0.7201, 0.8182, 0.765, 0.7796, 0.7596, 0.8271, 0.6145, 0.8657, 0.611, 0.865, 0.6586, 0.8265, 0.6601, 0.7796, 0.7596, 0.8182, 0.765, 0.8217, 0.8054, 0.783, 0.7984, 0.8815, 0.5358, 0.9203, 0.5316, 0.917, 0.5764, 0.8783, 0.5788, 0.8265, 0.6601, 0.865, 0.6586, 0.8657, 0.7071, 0.8271, 0.7067, 0.783, 0.7984, 0.8217, 0.8054, 0.8265, 0.8398, 0.7876, 0.8314, 0.8783, 0.5788, 0.917, 0.5764, 0.915, 0.624, 0.8764, 0.6244, 0.8271, 0.7067, 0.8657, 0.7071, 0.8678, 0.7547, 0.8291, 0.7523, 0.7379, 0.4971, 0.7768, 0.4913, 0.772, 0.5316, 0.7333, 0.5358, 0.08943, 0.5623, 0.2183, 0.7192, 0.2122, 0.7254, 0.05507, 0.5966, 0.3186, 0.9905, 0.2596, 0.7963, 0.2677, 0.793, 0.3635, 0.972, 0.05507, 0.5966, 0.2122, 0.7254, 0.2073, 0.7326, 0.02807, 0.637, 0.3635, 0.972, 0.2677, 0.793, 0.275, 0.7881, 0.4039, 0.945, 0.02807, 0.637, 0.2073, 0.7326, 0.2039, 0.7407, 0.009479, 0.6818, 0.4039, 0.945, 0.275, 0.7881, 0.2812, 0.7819, 0.4383, 0.9107, 0.009479, 0.6818, 0.2039, 0.7407, 0.2022, 0.7493, 1.473e-08, 0.7294, 0.4383, 0.9107, 0.2812, 0.7819, 0.286, 0.7747, 0.4653, 0.8703, 1.473e-08, 0.7294, 0.2022, 0.7493, 0.2022, 0.758, 0.0, 0.7779, 0.4653, 0.8703, 0.286, 0.7747, 0.2894, 0.7666, 0.4839, 0.8255, 0.0, 0.7779, 0.2022, 0.758, 0.2039, 0.7666, 0.009479, 0.8255, 0.4839, 0.8255, 0.2894, 0.7666, 0.2911, 0.758, 0.4933, 0.7779, 0.009479, 0.8255, 0.2039, 0.7666, 0.2073, 0.7747, 0.02807, 0.8703, 0.4933, 0.7779, 0.2911, 0.758, 0.2911, 0.7493, 0.4933, 0.7294, 0.02807, 0.8703, 0.2073, 0.7747, 0.2122, 0.7819, 0.05507, 0.9107, 0.4933, 0.7294, 0.2911, 0.7493, 0.2894, 0.7407, 0.4839, 0.6818, 0.05507, 0.9107, 0.2122, 0.7819, 0.2183, 0.7881, 0.08943, 0.945, 0.3186, 0.5168, 0.2596, 0.711, 0.251, 0.7093, 0.271, 0.5073, 0.4839, 0.6818, 0.2894, 0.7407, 0.286, 0.7326, 0.4653, 0.637, 0.08943, 0.945, 0.2183, 0.7881, 0.2256, 0.793, 0.1298, 0.972, 0.271, 0.5073, 0.251, 0.7093, 0.2423, 0.7093, 0.2224, 0.5073, 0.4653, 0.637, 0.286, 0.7326, 0.2812, 0.7254, 0.4383, 0.5966, 0.1298, 0.972, 0.2256, 0.793, 0.2337, 0.7963, 0.1747, 0.9905, 0.2224, 0.5073, 0.2423, 0.7093, 0.2337, 0.711, 0.1747, 0.5168, 0.4383, 0.5966, 0.2812, 0.7254, 0.275, 0.7192, 0.4039, 0.5623, 0.1747, 0.9905, 0.2337, 0.7963, 0.2423, 0.798, 0.2224, 1.0, 0.1747, 0.5168, 0.2337, 0.711, 0.2256, 0.7143, 0.1298, 0.5354, 0.4039, 0.5623, 0.275, 0.7192, 0.2677, 0.7143, 0.3635, 0.5354, 0.2224, 1.0, 0.2423, 0.798, 0.251, 0.798, 0.271, 1.0, 0.1298, 0.5354, 0.2256, 0.7143, 0.2183, 0.7192, 0.08943, 0.5623, 0.3635, 0.5354, 0.2677, 0.7143, 0.2596, 0.711, 0.3186, 0.5168, 0.271, 1.0, 0.251, 0.798, 0.2596, 0.7963, 0.3186, 0.9905, 0.251, 0.7093, 0.2596, 0.711, 0.2677, 0.7143, 0.275, 0.7192, 0.2812, 0.7254, 0.286, 0.7326, 0.2894, 0.7407, 0.2911, 0.7493, 0.2911, 0.758, 0.2894, 0.7666, 0.286, 0.7747, 0.2812, 0.7819, 0.275, 0.7881, 0.2677, 0.793, 0.2596, 0.7963, 0.251, 0.798, 0.2423, 0.798, 0.2337, 0.7963, 0.2256, 0.793, 0.2183, 0.7881, 0.2122, 0.7819, 0.2073, 0.7747, 0.2039, 0.7666, 0.2022, 0.758, 0.2022, 0.7493, 0.2039, 0.7407, 0.2073, 0.7326, 0.2122, 0.7254, 0.2183, 0.7192, 0.2256, 0.7143, 0.2337, 0.711, 0.2423, 0.7093])
me_cube.materials.append(mat_material)
me_cube.use_remesh_preserve_volume = False
me_cube.use_remesh_preserve_attributes = False
me_cube.use_mirror_vertex_groups = False
me_cube.update()

# ---- objects
ob_cube = bpy.data.objects.new('Cube', me_cube)
ob_lamp = bpy.data.objects.new('Lamp', light_lamp)
ob_camera = bpy.data.objects.new('Camera', cam_camera)

# ---- transforms, parenting, visibility, modifiers, constraints
ob_cube.location = (0.0, 0.0, 0.0)
ob_cube.lock_rotations_4d = False
ob_cube.empty_display_type = 'ARROWS'
ob_cube.lineart.crease_threshold = 0.0
ob_lamp.location = (4.076, 1.005, 5.904)
ob_lamp.rotation_euler = (0.6503, 0.05522, 1.866)
ob_lamp.lock_rotations_4d = False
ob_lamp.empty_display_type = 'ARROWS'
ob_lamp.color = (0.0, 0.0, 0.0, 0.0)
ob_lamp.lineart.crease_threshold = 0.0
ob_camera.location = (7.481, -6.508, 5.344)
ob_camera.rotation_euler = (1.109, 0.0, 0.8149)
ob_camera.lock_rotations_4d = False
ob_camera.empty_display_type = 'ARROWS'
ob_camera.color = (0.0, 0.0, 0.0, 0.0)
ob_camera.display_type = 'WIRE'
ob_camera.lineart.crease_threshold = 0.0

# ---- collection membership
col_collection_1.objects.link(ob_cube)
col_collection_1.objects.link(ob_lamp)
col_collection_1.objects.link(ob_camera)

# ---- scene / render settings (as saved in the file)
scene.camera = ob_camera
scene.frame_start = 1; scene.frame_end = 250; scene.frame_set(1)
scene.render.engine = 'BLENDER_EEVEE_NEXT'
scene.render.resolution_percentage = 50
scene.render.dither_intensity = 0.0
scene.cycles.use_denoising = False
scene.cycles.samples = 128
scene.cycles.sampling_pattern = 'TABULATED_SOBOL'
scene.cycles.use_adaptive_sampling = False
scene.cycles.use_light_tree = False
scene.cycles.blur_glossy = 0.0
scene.cycles.sample_clamp_indirect = 0.0
scene.view_settings.view_transform = 'Standard'
bpy.context.view_layer.update()
